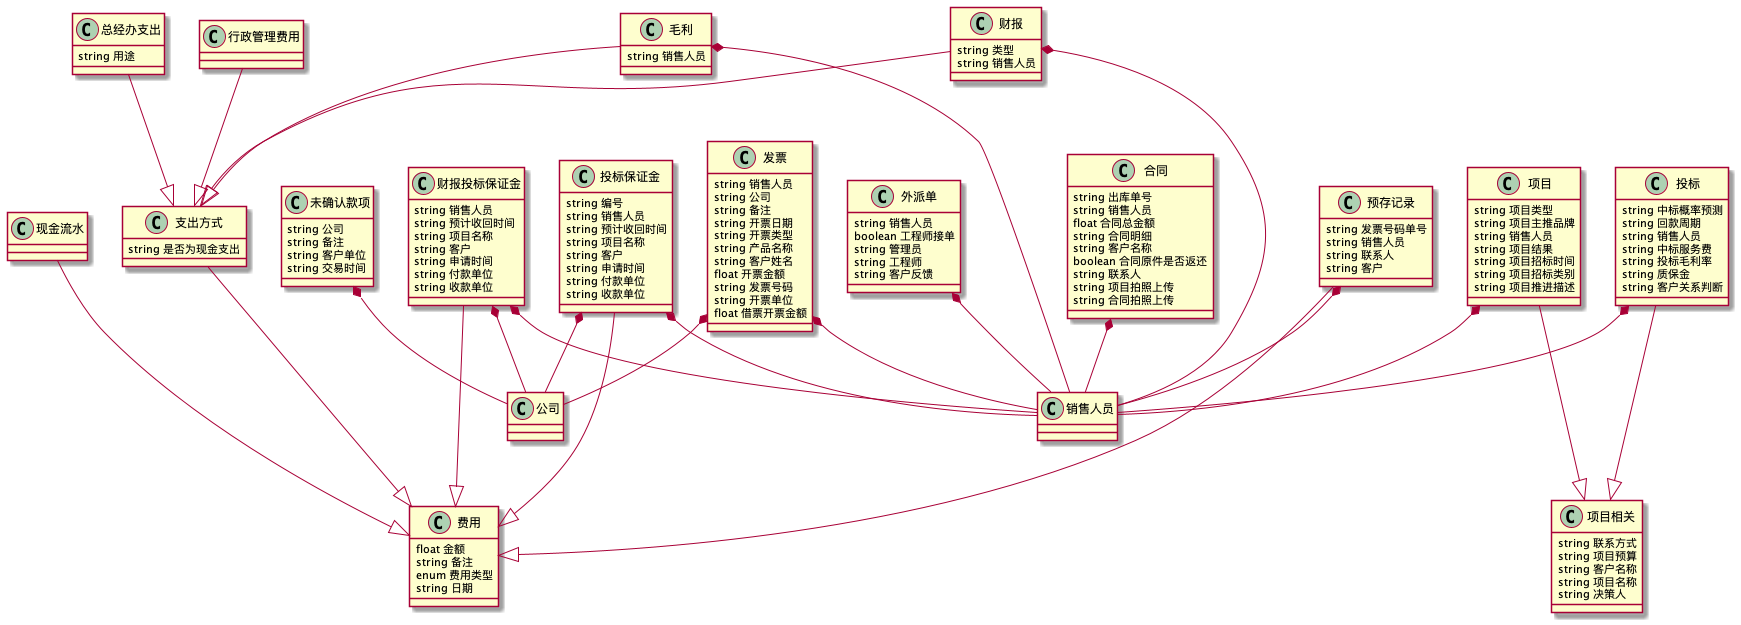

The diagram above was rendered by PlantUML. Its source (embedded in the PNG):
@startuml online
class 销售人员{
  
}

class 未确认款项{
  string 公司
  string 备注
  string 客户单位
  string 交易时间
}
class 财报投标保证金{
  string 销售人员
  string 预计收回时间
  string 项目名称
  string 客户
  string 申请时间
  string 付款单位
  string 收款单位
}
class 预存记录{
  string 发票号码单号
  string 销售人员
  string 联系人
  string 客户
}
class 现金流水{
}
class 总经办支出{
  string 用途
}
class 行政管理费用{
}
class 毛利{
  string 销售人员
}
class 项目{
  string 项目类型
  string 项目主推品牌
  string 销售人员
  string 项目结果
  string 项目招标时间
  string 项目招标类别
  string 项目推进描述
}
class 投标{
  string 中标概率预测
  string 回款周期
  string 销售人员
  string 中标服务费
  string 投标毛利率
  string 质保金
  string 客户关系判断
}
class 发票{
  string 销售人员
  string 公司
  string 备注
  string 开票日期
  string 开票类型
  string 产品名称
  string 客户姓名
  float 开票金额
  string 发票号码
  string 开票单位
  float 借票开票金额
}
class 投标保证金{
  string 编号
  string 销售人员
  string 预计收回时间
  string 项目名称
  string 客户
  string 申请时间
  string 付款单位
  string 收款单位
}
class 合同{
  string 出库单号
  string 销售人员
  float 合同总金额
  string 合同明细
  string 客户名称
  boolean 合同原件是否返还
  string 联系人
  string 项目拍照上传
  string 合同拍照上传
}
class 财报{
  string 类型
  string 销售人员
}
class 外派单{
  string 销售人员
  boolean 工程师接单
  string 管理员
  string 工程师
  string 客户反馈
}



财报投标保证金 *-- 销售人员
预存记录 *-- 销售人员
毛利 *-- 销售人员
项目 *-- 销售人员
投标 *-- 销售人员
发票 *-- 销售人员
投标保证金 *-- 销售人员
合同 *-- 销售人员
财报 *-- 销售人员
外派单 *-- 销售人员

未确认款项 *-- 公司
财报投标保证金 *-- 公司
发票 *-- 公司
投标保证金 *-- 公司

class 费用{
  float 金额
  string 备注
  enum 费用类型
  string 日期
}
财报投标保证金 ---|> 费用
投标保证金 ---|> 费用
预存记录 ---|> 费用
现金流水 ---|> 费用
支出方式 ---|> 费用

class 支出方式{
  string 是否为现金支出
}
总经办支出 --|> 支出方式
行政管理费用 --|> 支出方式
毛利 --|> 支出方式
财报 --|> 支出方式

class 项目相关{
  string 联系方式
  string 项目预算
  string 客户名称
  string 项目名称
  string 决策人
}
项目 ---|> 项目相关
投标 ---|> 项目相关
@enduml